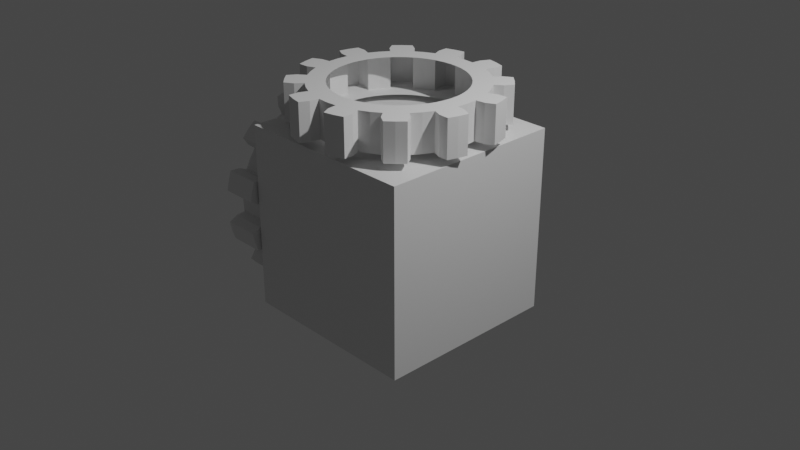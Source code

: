 # Source: Spinel.blend  (saved by Blender 2.80.75; exported with 4.5.12 LTS)
import bpy
from mathutils import Matrix  # noqa: F401  (used for matrix-valued properties, if any)

bpy.ops.wm.read_factory_settings(use_empty=True)
scene = bpy.context.scene
scene.name = 'Scene'

# ---- collections
col_collection = bpy.data.collections.new('Collection'); scene.collection.children.link(col_collection)

# ---- materials (node trees are filled in below, after node groups)
mat_material = bpy.data.materials.new('Material')
mat_material.alpha_threshold = 0.0
mat_material.use_transparent_shadow = False
mat_material.line_color = (0.0, 0.0, 0.0, 1.0)

# ---- material node trees
mat_material.use_nodes = True; mat_material.node_tree.nodes.clear()
_N = mat_material.node_tree.nodes; _L = mat_material.node_tree.links
n0 = _N.new('ShaderNodeOutputMaterial'); n0.name = 'Material Output'; n0.location = (300, 300)
n1 = _N.new('ShaderNodeBsdfPrincipled'); n1.name = 'Principled BSDF'; n1.location = (10, 300)
n1.distribution = 'GGX'
n1.subsurface_method = 'BURLEY'
n1.inputs[2].default_value = 0.4
n1.inputs[3].default_value = 1.45
n1.inputs[27].default_value = (0.0, 0.0, 0.0, 1.0)
n1.inputs[28].default_value = 1.0
_L.new(n1.outputs[0], n0.inputs[0])
n0.is_active_output = True

# ---- world
world_world = bpy.data.worlds.new('World'); scene.world = world_world
world_world.use_nodes = True; world_world.node_tree.nodes.clear()
_N = world_world.node_tree.nodes; _L = world_world.node_tree.links
n0 = _N.new('ShaderNodeOutputWorld'); n0.name = 'World Output'; n0.location = (300, 300)
n1 = _N.new('ShaderNodeBackground'); n1.name = 'Background'; n1.location = (10, 300)
n1.inputs[0].default_value = (0.05088, 0.05088, 0.05088, 1.0)
_L.new(n1.outputs[0], n0.inputs[0])
n0.is_active_output = True
world_world.color = (0.05088, 0.05088, 0.05088)
world_world.use_sun_shadow = False
world_world.sun_shadow_jitter_overblur = 0.0

# ---- cameras
cam_camera = bpy.data.cameras.new('Camera')
cam_camera.clip_end = 100.0
cam_camera.ortho_scale = 7.314

# ---- lights
light_light = bpy.data.lights.new('Light', 'POINT')
light_light.transmission_factor = 0.0
light_light.energy = 1000.0
light_light.shadow_soft_size = 0.1
light_light.shadow_maximum_resolution = 0.006
light_light.use_absolute_resolution = True

# ---- meshes
me_cube = bpy.data.meshes.new('Cube')
me_cube.from_pydata([(1.0, 1.0, 1.0), (1.0, 1.0, -1.0), (1.0, -1.0, 1.0), (1.0, -1.0, -1.0), (-1.0, 1.0, 1.0), (-1.0, 1.0, -1.0), (-1.0, -1.0, 1.0), (-1.0, -1.0, -1.0)], [], [(0, 4, 6, 2), (3, 2, 6, 7), (7, 6, 4, 5), (5, 1, 3, 7), (1, 0, 2, 3), (5, 4, 0, 1)])
_uv = me_cube.uv_layers.new(name='UVMap')
_uv.uv.foreach_set('vector', [0.375, 0.0, 0.625, 0.0, 0.625, 0.25, 0.375, 0.25, 0.375, 0.25, 0.625, 0.25, 0.625, 0.5, 0.375, 0.5, 0.375, 0.5, 0.625, 0.5, 0.625, 0.75, 0.375, 0.75, 0.375, 0.75, 0.625, 0.75, 0.625, 1.0, 0.375, 1.0, 0.125, 0.5, 0.375, 0.5, 0.375, 0.75, 0.125, 0.75, 0.625, 0.5, 0.875, 0.5, 0.875, 0.75, 0.625, 0.75])
me_cube.materials.append(mat_material)
me_cube.use_remesh_preserve_volume = False
me_cube.use_remesh_preserve_attributes = False
me_cube.use_mirror_vertex_groups = False
me_cube.update()
me_gear = bpy.data.meshes.new('Gear')
me_gear.from_pydata([(0.7, 0.0, -0.2), (0.694, 0.09137, -0.2), (0.6761, 0.1812, -0.2), (0.6467, 0.2679, -0.2), (0.9, 0.0, -0.2), (0.8923, 0.1175, -0.2), (0.8693, 0.2329, -0.2), (0.8315, 0.3444, -0.2), (0.9914, 0.1305, -0.2), (0.9659, 0.2588, -0.2), (0.9239, 0.3827, -0.2), (1.085, 0.1796, -0.2), (1.063, 0.2847, -0.2), (1.03, 0.3871, -0.2), (0.7, 0.0, 0.2), (0.694, 0.09137, 0.2), (0.6761, 0.1812, 0.2), (0.6467, 0.2679, 0.2), (0.9, 0.0, 0.2), (0.8923, 0.1175, 0.2), (0.8693, 0.2329, 0.2), (0.8315, 0.3444, 0.2), (0.9914, 0.1305, 0.2), (0.9659, 0.2588, 0.2), (0.9239, 0.3827, 0.2), (1.085, 0.1796, 0.2), (1.063, 0.2847, 0.2), (1.03, 0.3871, 0.2), (0.6062, 0.35, -0.2), (0.5553, 0.4261, -0.2), (0.495, 0.495, -0.2), (0.4261, 0.5553, -0.2), (0.7794, 0.45, -0.2), (0.714, 0.5479, -0.2), (0.6364, 0.6364, -0.2), (0.5479, 0.714, -0.2), (0.7934, 0.6088, -0.2), (0.7071, 0.7071, -0.2), (0.6088, 0.7934, -0.2), (0.8501, 0.6981, -0.2), (0.7778, 0.7778, -0.2), (0.6981, 0.8501, -0.2), (0.6062, 0.35, 0.2), (0.5553, 0.4261, 0.2), (0.495, 0.495, 0.2), (0.4261, 0.5553, 0.2), (0.7794, 0.45, 0.2), (0.714, 0.5479, 0.2), (0.6364, 0.6364, 0.2), (0.5479, 0.714, 0.2), (0.7934, 0.6088, 0.2), (0.7071, 0.7071, 0.2), (0.6088, 0.7934, 0.2), (0.8501, 0.6981, 0.2), (0.7778, 0.7778, 0.2), (0.6981, 0.8501, 0.2), (0.35, 0.6062, -0.2), (0.2679, 0.6467, -0.2), (0.1812, 0.6761, -0.2), (0.09137, 0.694, -0.2), (0.45, 0.7794, -0.2), (0.3444, 0.8315, -0.2), (0.2329, 0.8693, -0.2), (0.1175, 0.8923, -0.2), (0.3827, 0.9239, -0.2), (0.2588, 0.9659, -0.2), (0.1305, 0.9914, -0.2), (0.3871, 1.03, -0.2), (0.2847, 1.063, -0.2), (0.1796, 1.085, -0.2), (0.35, 0.6062, 0.2), (0.2679, 0.6467, 0.2), (0.1812, 0.6761, 0.2), (0.09137, 0.694, 0.2), (0.45, 0.7794, 0.2), (0.3444, 0.8315, 0.2), (0.2329, 0.8693, 0.2), (0.1175, 0.8923, 0.2), (0.3827, 0.9239, 0.2), (0.2588, 0.9659, 0.2), (0.1305, 0.9914, 0.2), (0.3871, 1.03, 0.2), (0.2847, 1.063, 0.2), (0.1796, 1.085, 0.2), (4.286e-17, 0.7, -0.2), (-0.09137, 0.694, -0.2), (-0.1812, 0.6761, -0.2), (-0.2679, 0.6467, -0.2), (5.511e-17, 0.9, -0.2), (-0.1175, 0.8923, -0.2), (-0.2329, 0.8693, -0.2), (-0.3444, 0.8315, -0.2), (-0.1305, 0.9914, -0.2), (-0.2588, 0.9659, -0.2), (-0.3827, 0.9239, -0.2), (-0.1796, 1.085, -0.2), (-0.2847, 1.063, -0.2), (-0.3871, 1.03, -0.2), (4.286e-17, 0.7, 0.2), (-0.09137, 0.694, 0.2), (-0.1812, 0.6761, 0.2), (-0.2679, 0.6467, 0.2), (5.511e-17, 0.9, 0.2), (-0.1175, 0.8923, 0.2), (-0.2329, 0.8693, 0.2), (-0.3444, 0.8315, 0.2), (-0.1305, 0.9914, 0.2), (-0.2588, 0.9659, 0.2), (-0.3827, 0.9239, 0.2), (-0.1796, 1.085, 0.2), (-0.2847, 1.063, 0.2), (-0.3871, 1.03, 0.2), (-0.35, 0.6062, -0.2), (-0.4261, 0.5553, -0.2), (-0.495, 0.495, -0.2), (-0.5553, 0.4261, -0.2), (-0.45, 0.7794, -0.2), (-0.5479, 0.714, -0.2), (-0.6364, 0.6364, -0.2), (-0.714, 0.5479, -0.2), (-0.6088, 0.7934, -0.2), (-0.7071, 0.7071, -0.2), (-0.7934, 0.6088, -0.2), (-0.6981, 0.8501, -0.2), (-0.7778, 0.7778, -0.2), (-0.8501, 0.6981, -0.2), (-0.35, 0.6062, 0.2), (-0.4261, 0.5553, 0.2), (-0.495, 0.495, 0.2), (-0.5553, 0.4261, 0.2), (-0.45, 0.7794, 0.2), (-0.5479, 0.714, 0.2), (-0.6364, 0.6364, 0.2), (-0.714, 0.5479, 0.2), (-0.6088, 0.7934, 0.2), (-0.7071, 0.7071, 0.2), (-0.7934, 0.6088, 0.2), (-0.6981, 0.8501, 0.2), (-0.7778, 0.7778, 0.2), (-0.8501, 0.6981, 0.2), (-0.6062, 0.35, -0.2), (-0.6467, 0.2679, -0.2), (-0.6761, 0.1812, -0.2), (-0.694, 0.09137, -0.2), (-0.7794, 0.45, -0.2), (-0.8315, 0.3444, -0.2), (-0.8693, 0.2329, -0.2), (-0.8923, 0.1175, -0.2), (-0.9239, 0.3827, -0.2), (-0.9659, 0.2588, -0.2), (-0.9914, 0.1305, -0.2), (-1.03, 0.3871, -0.2), (-1.063, 0.2847, -0.2), (-1.085, 0.1796, -0.2), (-0.6062, 0.35, 0.2), (-0.6467, 0.2679, 0.2), (-0.6761, 0.1812, 0.2), (-0.694, 0.09137, 0.2), (-0.7794, 0.45, 0.2), (-0.8315, 0.3444, 0.2), (-0.8693, 0.2329, 0.2), (-0.8923, 0.1175, 0.2), (-0.9239, 0.3827, 0.2), (-0.9659, 0.2588, 0.2), (-0.9914, 0.1305, 0.2), (-1.03, 0.3871, 0.2), (-1.063, 0.2847, 0.2), (-1.085, 0.1796, 0.2), (-0.7, 8.573e-17, -0.2), (-0.694, -0.09137, -0.2), (-0.6761, -0.1812, -0.2), (-0.6467, -0.2679, -0.2), (-0.9, 1.102e-16, -0.2), (-0.8923, -0.1175, -0.2), (-0.8693, -0.2329, -0.2), (-0.8315, -0.3444, -0.2), (-0.9914, -0.1305, -0.2), (-0.9659, -0.2588, -0.2), (-0.9239, -0.3827, -0.2), (-1.085, -0.1796, -0.2), (-1.063, -0.2847, -0.2), (-1.03, -0.3871, -0.2), (-0.7, 8.573e-17, 0.2), (-0.694, -0.09137, 0.2), (-0.6761, -0.1812, 0.2), (-0.6467, -0.2679, 0.2), (-0.9, 1.102e-16, 0.2), (-0.8923, -0.1175, 0.2), (-0.8693, -0.2329, 0.2), (-0.8315, -0.3444, 0.2), (-0.9914, -0.1305, 0.2), (-0.9659, -0.2588, 0.2), (-0.9239, -0.3827, 0.2), (-1.085, -0.1796, 0.2), (-1.063, -0.2847, 0.2), (-1.03, -0.3871, 0.2), (-0.6062, -0.35, -0.2), (-0.5553, -0.4261, -0.2), (-0.495, -0.495, -0.2), (-0.4261, -0.5553, -0.2), (-0.7794, -0.45, -0.2), (-0.714, -0.5479, -0.2), (-0.6364, -0.6364, -0.2), (-0.5479, -0.714, -0.2), (-0.7934, -0.6088, -0.2), (-0.7071, -0.7071, -0.2), (-0.6088, -0.7934, -0.2), (-0.8501, -0.6981, -0.2), (-0.7778, -0.7778, -0.2), (-0.6981, -0.8501, -0.2), (-0.6062, -0.35, 0.2), (-0.5553, -0.4261, 0.2), (-0.495, -0.495, 0.2), (-0.4261, -0.5553, 0.2), (-0.7794, -0.45, 0.2), (-0.714, -0.5479, 0.2), (-0.6364, -0.6364, 0.2), (-0.5479, -0.714, 0.2), (-0.7934, -0.6088, 0.2), (-0.7071, -0.7071, 0.2), (-0.6088, -0.7934, 0.2), (-0.8501, -0.6981, 0.2), (-0.7778, -0.7778, 0.2), (-0.6981, -0.8501, 0.2), (-0.35, -0.6062, -0.2), (-0.2679, -0.6467, -0.2), (-0.1812, -0.6761, -0.2), (-0.09137, -0.694, -0.2), (-0.45, -0.7794, -0.2), (-0.3444, -0.8315, -0.2), (-0.2329, -0.8693, -0.2), (-0.1175, -0.8923, -0.2), (-0.3827, -0.9239, -0.2), (-0.2588, -0.9659, -0.2), (-0.1305, -0.9914, -0.2), (-0.3871, -1.03, -0.2), (-0.2847, -1.063, -0.2), (-0.1796, -1.085, -0.2), (-0.35, -0.6062, 0.2), (-0.2679, -0.6467, 0.2), (-0.1812, -0.6761, 0.2), (-0.09137, -0.694, 0.2), (-0.45, -0.7794, 0.2), (-0.3444, -0.8315, 0.2), (-0.2329, -0.8693, 0.2), (-0.1175, -0.8923, 0.2), (-0.3827, -0.9239, 0.2), (-0.2588, -0.9659, 0.2), (-0.1305, -0.9914, 0.2), (-0.3871, -1.03, 0.2), (-0.2847, -1.063, 0.2), (-0.1796, -1.085, 0.2), (-1.286e-16, -0.7, -0.2), (0.09137, -0.694, -0.2), (0.1812, -0.6761, -0.2), (0.2679, -0.6467, -0.2), (-1.653e-16, -0.9, -0.2), (0.1175, -0.8923, -0.2), (0.2329, -0.8693, -0.2), (0.3444, -0.8315, -0.2), (0.1305, -0.9914, -0.2), (0.2588, -0.9659, -0.2), (0.3827, -0.9239, -0.2), (0.1796, -1.085, -0.2), (0.2847, -1.063, -0.2), (0.3871, -1.03, -0.2), (-1.286e-16, -0.7, 0.2), (0.09137, -0.694, 0.2), (0.1812, -0.6761, 0.2), (0.2679, -0.6467, 0.2), (-1.653e-16, -0.9, 0.2), (0.1175, -0.8923, 0.2), (0.2329, -0.8693, 0.2), (0.3444, -0.8315, 0.2), (0.1305, -0.9914, 0.2), (0.2588, -0.9659, 0.2), (0.3827, -0.9239, 0.2), (0.1796, -1.085, 0.2), (0.2847, -1.063, 0.2), (0.3871, -1.03, 0.2), (0.35, -0.6062, -0.2), (0.4261, -0.5553, -0.2), (0.495, -0.495, -0.2), (0.5553, -0.4261, -0.2), (0.45, -0.7794, -0.2), (0.5479, -0.714, -0.2), (0.6364, -0.6364, -0.2), (0.714, -0.5479, -0.2), (0.6088, -0.7934, -0.2), (0.7071, -0.7071, -0.2), (0.7934, -0.6088, -0.2), (0.6981, -0.8501, -0.2), (0.7778, -0.7778, -0.2), (0.8501, -0.6981, -0.2), (0.35, -0.6062, 0.2), (0.4261, -0.5553, 0.2), (0.495, -0.495, 0.2), (0.5553, -0.4261, 0.2), (0.45, -0.7794, 0.2), (0.5479, -0.714, 0.2), (0.6364, -0.6364, 0.2), (0.714, -0.5479, 0.2), (0.6088, -0.7934, 0.2), (0.7071, -0.7071, 0.2), (0.7934, -0.6088, 0.2), (0.6981, -0.8501, 0.2), (0.7778, -0.7778, 0.2), (0.8501, -0.6981, 0.2), (0.6062, -0.35, -0.2), (0.6467, -0.2679, -0.2), (0.6761, -0.1812, -0.2), (0.694, -0.09137, -0.2), (0.7794, -0.45, -0.2), (0.8315, -0.3444, -0.2), (0.8693, -0.2329, -0.2), (0.8923, -0.1175, -0.2), (0.9239, -0.3827, -0.2), (0.9659, -0.2588, -0.2), (0.9914, -0.1305, -0.2), (1.03, -0.3871, -0.2), (1.063, -0.2847, -0.2), (1.085, -0.1796, -0.2), (0.6062, -0.35, 0.2), (0.6467, -0.2679, 0.2), (0.6761, -0.1812, 0.2), (0.694, -0.09137, 0.2), (0.7794, -0.45, 0.2), (0.8315, -0.3444, 0.2), (0.8693, -0.2329, 0.2), (0.8923, -0.1175, 0.2), (0.9239, -0.3827, 0.2), (0.9659, -0.2588, 0.2), (0.9914, -0.1305, 0.2), (1.03, -0.3871, 0.2), (1.063, -0.2847, 0.2), (1.085, -0.1796, 0.2)], [], [(4, 0, 1, 5), (5, 1, 2, 6), (6, 2, 3, 7), (8, 5, 6, 9), (9, 6, 7, 10), (11, 8, 9, 12), (12, 9, 10, 13), (14, 18, 19, 15), (15, 19, 20, 16), (16, 20, 21, 17), (19, 22, 23, 20), (20, 23, 24, 21), (22, 25, 26, 23), (23, 26, 27, 24), (18, 4, 5, 19), (19, 5, 8, 22), (22, 8, 11, 25), (25, 11, 12, 26), (26, 12, 13, 27), (27, 13, 10, 24), (24, 10, 7, 21), (32, 28, 29, 33), (33, 29, 30, 34), (34, 30, 31, 35), (36, 33, 34, 37), (37, 34, 35, 38), (39, 36, 37, 40), (40, 37, 38, 41), (42, 46, 47, 43), (43, 47, 48, 44), (44, 48, 49, 45), (47, 50, 51, 48), (48, 51, 52, 49), (50, 53, 54, 51), (51, 54, 55, 52), (46, 32, 33, 47), (47, 33, 36, 50), (50, 36, 39, 53), (53, 39, 40, 54), (54, 40, 41, 55), (55, 41, 38, 52), (52, 38, 35, 49), (3, 28, 32, 7), (7, 32, 46, 21), (21, 46, 42, 17), (60, 56, 57, 61), (61, 57, 58, 62), (62, 58, 59, 63), (64, 61, 62, 65), (65, 62, 63, 66), (67, 64, 65, 68), (68, 65, 66, 69), (70, 74, 75, 71), (71, 75, 76, 72), (72, 76, 77, 73), (75, 78, 79, 76), (76, 79, 80, 77), (78, 81, 82, 79), (79, 82, 83, 80), (74, 60, 61, 75), (75, 61, 64, 78), (78, 64, 67, 81), (81, 67, 68, 82), (82, 68, 69, 83), (83, 69, 66, 80), (80, 66, 63, 77), (31, 56, 60, 35), (35, 60, 74, 49), (49, 74, 70, 45), (88, 84, 85, 89), (89, 85, 86, 90), (90, 86, 87, 91), (92, 89, 90, 93), (93, 90, 91, 94), (95, 92, 93, 96), (96, 93, 94, 97), (98, 102, 103, 99), (99, 103, 104, 100), (100, 104, 105, 101), (103, 106, 107, 104), (104, 107, 108, 105), (106, 109, 110, 107), (107, 110, 111, 108), (102, 88, 89, 103), (103, 89, 92, 106), (106, 92, 95, 109), (109, 95, 96, 110), (110, 96, 97, 111), (111, 97, 94, 108), (108, 94, 91, 105), (59, 84, 88, 63), (63, 88, 102, 77), (77, 102, 98, 73), (116, 112, 113, 117), (117, 113, 114, 118), (118, 114, 115, 119), (120, 117, 118, 121), (121, 118, 119, 122), (123, 120, 121, 124), (124, 121, 122, 125), (126, 130, 131, 127), (127, 131, 132, 128), (128, 132, 133, 129), (131, 134, 135, 132), (132, 135, 136, 133), (134, 137, 138, 135), (135, 138, 139, 136), (130, 116, 117, 131), (131, 117, 120, 134), (134, 120, 123, 137), (137, 123, 124, 138), (138, 124, 125, 139), (139, 125, 122, 136), (136, 122, 119, 133), (87, 112, 116, 91), (91, 116, 130, 105), (105, 130, 126, 101), (144, 140, 141, 145), (145, 141, 142, 146), (146, 142, 143, 147), (148, 145, 146, 149), (149, 146, 147, 150), (151, 148, 149, 152), (152, 149, 150, 153), (154, 158, 159, 155), (155, 159, 160, 156), (156, 160, 161, 157), (159, 162, 163, 160), (160, 163, 164, 161), (162, 165, 166, 163), (163, 166, 167, 164), (158, 144, 145, 159), (159, 145, 148, 162), (162, 148, 151, 165), (165, 151, 152, 166), (166, 152, 153, 167), (167, 153, 150, 164), (164, 150, 147, 161), (115, 140, 144, 119), (119, 144, 158, 133), (133, 158, 154, 129), (172, 168, 169, 173), (173, 169, 170, 174), (174, 170, 171, 175), (176, 173, 174, 177), (177, 174, 175, 178), (179, 176, 177, 180), (180, 177, 178, 181), (182, 186, 187, 183), (183, 187, 188, 184), (184, 188, 189, 185), (187, 190, 191, 188), (188, 191, 192, 189), (190, 193, 194, 191), (191, 194, 195, 192), (186, 172, 173, 187), (187, 173, 176, 190), (190, 176, 179, 193), (193, 179, 180, 194), (194, 180, 181, 195), (195, 181, 178, 192), (192, 178, 175, 189), (143, 168, 172, 147), (147, 172, 186, 161), (161, 186, 182, 157), (200, 196, 197, 201), (201, 197, 198, 202), (202, 198, 199, 203), (204, 201, 202, 205), (205, 202, 203, 206), (207, 204, 205, 208), (208, 205, 206, 209), (210, 214, 215, 211), (211, 215, 216, 212), (212, 216, 217, 213), (215, 218, 219, 216), (216, 219, 220, 217), (218, 221, 222, 219), (219, 222, 223, 220), (214, 200, 201, 215), (215, 201, 204, 218), (218, 204, 207, 221), (221, 207, 208, 222), (222, 208, 209, 223), (223, 209, 206, 220), (220, 206, 203, 217), (171, 196, 200, 175), (175, 200, 214, 189), (189, 214, 210, 185), (228, 224, 225, 229), (229, 225, 226, 230), (230, 226, 227, 231), (232, 229, 230, 233), (233, 230, 231, 234), (235, 232, 233, 236), (236, 233, 234, 237), (238, 242, 243, 239), (239, 243, 244, 240), (240, 244, 245, 241), (243, 246, 247, 244), (244, 247, 248, 245), (246, 249, 250, 247), (247, 250, 251, 248), (242, 228, 229, 243), (243, 229, 232, 246), (246, 232, 235, 249), (249, 235, 236, 250), (250, 236, 237, 251), (251, 237, 234, 248), (248, 234, 231, 245), (199, 224, 228, 203), (203, 228, 242, 217), (217, 242, 238, 213), (256, 252, 253, 257), (257, 253, 254, 258), (258, 254, 255, 259), (260, 257, 258, 261), (261, 258, 259, 262), (263, 260, 261, 264), (264, 261, 262, 265), (266, 270, 271, 267), (267, 271, 272, 268), (268, 272, 273, 269), (271, 274, 275, 272), (272, 275, 276, 273), (274, 277, 278, 275), (275, 278, 279, 276), (270, 256, 257, 271), (271, 257, 260, 274), (274, 260, 263, 277), (277, 263, 264, 278), (278, 264, 265, 279), (279, 265, 262, 276), (276, 262, 259, 273), (227, 252, 256, 231), (231, 256, 270, 245), (245, 270, 266, 241), (284, 280, 281, 285), (285, 281, 282, 286), (286, 282, 283, 287), (288, 285, 286, 289), (289, 286, 287, 290), (291, 288, 289, 292), (292, 289, 290, 293), (294, 298, 299, 295), (295, 299, 300, 296), (296, 300, 301, 297), (299, 302, 303, 300), (300, 303, 304, 301), (302, 305, 306, 303), (303, 306, 307, 304), (298, 284, 285, 299), (299, 285, 288, 302), (302, 288, 291, 305), (305, 291, 292, 306), (306, 292, 293, 307), (307, 293, 290, 304), (304, 290, 287, 301), (255, 280, 284, 259), (259, 284, 298, 273), (273, 298, 294, 269), (312, 308, 309, 313), (313, 309, 310, 314), (314, 310, 311, 315), (316, 313, 314, 317), (317, 314, 315, 318), (319, 316, 317, 320), (320, 317, 318, 321), (322, 326, 327, 323), (323, 327, 328, 324), (324, 328, 329, 325), (327, 330, 331, 328), (328, 331, 332, 329), (330, 333, 334, 331), (331, 334, 335, 332), (326, 312, 313, 327), (327, 313, 316, 330), (330, 316, 319, 333), (333, 319, 320, 334), (334, 320, 321, 335), (335, 321, 318, 332), (332, 318, 315, 329), (283, 308, 312, 287), (287, 312, 326, 301), (301, 326, 322, 297), (311, 0, 4, 315), (315, 4, 18, 329), (329, 18, 14, 325)])
me_gear.use_remesh_preserve_volume = False
me_gear.use_remesh_preserve_attributes = False
me_gear.use_mirror_vertex_groups = False
me_gear.update()
me_gear_001 = bpy.data.meshes.new('Gear.001')
me_gear_001.from_pydata([(0.2, 0.0, 0.7), (0.2, 0.09137, 0.694), (0.2, 0.1812, 0.6761), (0.2, 0.2679, 0.6467), (0.2, 0.0, 0.9), (0.2, 0.1175, 0.8923), (0.2, 0.2329, 0.8693), (0.2, 0.3444, 0.8315), (0.2, 0.1305, 0.9914), (0.2, 0.2588, 0.9659), (0.2, 0.3827, 0.9239), (0.2, 0.1796, 1.085), (0.2, 0.2847, 1.063), (0.2, 0.3871, 1.03), (-0.2, 0.0, 0.7), (-0.2, 0.09137, 0.694), (-0.2, 0.1812, 0.6761), (-0.2, 0.2679, 0.6467), (-0.2, 0.0, 0.9), (-0.2, 0.1175, 0.8923), (-0.2, 0.2329, 0.8693), (-0.2, 0.3444, 0.8315), (-0.2, 0.1305, 0.9914), (-0.2, 0.2588, 0.9659), (-0.2, 0.3827, 0.9239), (-0.2, 0.1796, 1.085), (-0.2, 0.2847, 1.063), (-0.2, 0.3871, 1.03), (0.2, 0.35, 0.6062), (0.2, 0.4261, 0.5553), (0.2, 0.495, 0.495), (0.2, 0.5553, 0.4261), (0.2, 0.45, 0.7794), (0.2, 0.5479, 0.714), (0.2, 0.6364, 0.6364), (0.2, 0.714, 0.5479), (0.2, 0.6088, 0.7934), (0.2, 0.7071, 0.7071), (0.2, 0.7934, 0.6088), (0.2, 0.6981, 0.8501), (0.2, 0.7778, 0.7778), (0.2, 0.8501, 0.6981), (-0.2, 0.35, 0.6062), (-0.2, 0.4261, 0.5553), (-0.2, 0.495, 0.495), (-0.2, 0.5553, 0.4261), (-0.2, 0.45, 0.7794), (-0.2, 0.5479, 0.714), (-0.2, 0.6364, 0.6364), (-0.2, 0.714, 0.5479), (-0.2, 0.6088, 0.7934), (-0.2, 0.7071, 0.7071), (-0.2, 0.7934, 0.6088), (-0.2, 0.6981, 0.8501), (-0.2, 0.7778, 0.7778), (-0.2, 0.8501, 0.6981), (0.2, 0.6062, 0.35), (0.2, 0.6467, 0.2679), (0.2, 0.6761, 0.1812), (0.2, 0.694, 0.09137), (0.2, 0.7794, 0.45), (0.2, 0.8315, 0.3444), (0.2, 0.8693, 0.2329), (0.2, 0.8923, 0.1175), (0.2, 0.9239, 0.3827), (0.2, 0.9659, 0.2588), (0.2, 0.9914, 0.1305), (0.2, 1.03, 0.3871), (0.2, 1.063, 0.2847), (0.2, 1.085, 0.1796), (-0.2, 0.6062, 0.35), (-0.2, 0.6467, 0.2679), (-0.2, 0.6761, 0.1812), (-0.2, 0.694, 0.09137), (-0.2, 0.7794, 0.45), (-0.2, 0.8315, 0.3444), (-0.2, 0.8693, 0.2329), (-0.2, 0.8923, 0.1175), (-0.2, 0.9239, 0.3827), (-0.2, 0.9659, 0.2588), (-0.2, 0.9914, 0.1305), (-0.2, 1.03, 0.3871), (-0.2, 1.063, 0.2847), (-0.2, 1.085, 0.1796), (0.2, 0.7, -1.51e-08), (0.2, 0.694, -0.09137), (0.2, 0.6761, -0.1812), (0.2, 0.6467, -0.2679), (0.2, 0.9, -1.51e-08), (0.2, 0.8923, -0.1175), (0.2, 0.8693, -0.2329), (0.2, 0.8315, -0.3444), (0.2, 0.9914, -0.1305), (0.2, 0.9659, -0.2588), (0.2, 0.9239, -0.3827), (0.2, 1.085, -0.1796), (0.2, 1.063, -0.2847), (0.2, 1.03, -0.3871), (-0.2, 0.7, 1.51e-08), (-0.2, 0.694, -0.09137), (-0.2, 0.6761, -0.1812), (-0.2, 0.6467, -0.2679), (-0.2, 0.9, 1.51e-08), (-0.2, 0.8923, -0.1175), (-0.2, 0.8693, -0.2329), (-0.2, 0.8315, -0.3444), (-0.2, 0.9914, -0.1305), (-0.2, 0.9659, -0.2588), (-0.2, 0.9239, -0.3827), (-0.2, 1.085, -0.1796), (-0.2, 1.063, -0.2847), (-0.2, 1.03, -0.3871), (0.2, 0.6062, -0.35), (0.2, 0.5553, -0.4261), (0.2, 0.495, -0.495), (0.2, 0.4261, -0.5553), (0.2, 0.7794, -0.45), (0.2, 0.714, -0.5479), (0.2, 0.6364, -0.6364), (0.2, 0.5479, -0.714), (0.2, 0.7934, -0.6088), (0.2, 0.7071, -0.7071), (0.2, 0.6088, -0.7934), (0.2, 0.8501, -0.6981), (0.2, 0.7778, -0.7778), (0.2, 0.6981, -0.8501), (-0.2, 0.6062, -0.35), (-0.2, 0.5553, -0.4261), (-0.2, 0.495, -0.495), (-0.2, 0.4261, -0.5553), (-0.2, 0.7794, -0.45), (-0.2, 0.714, -0.5479), (-0.2, 0.6364, -0.6364), (-0.2, 0.5479, -0.714), (-0.2, 0.7934, -0.6088), (-0.2, 0.7071, -0.7071), (-0.2, 0.6088, -0.7934), (-0.2, 0.8501, -0.6981), (-0.2, 0.7778, -0.7778), (-0.2, 0.6981, -0.8501), (0.2, 0.35, -0.6062), (0.2, 0.2679, -0.6467), (0.2, 0.1812, -0.6761), (0.2, 0.09137, -0.694), (0.2, 0.45, -0.7794), (0.2, 0.3444, -0.8315), (0.2, 0.2329, -0.8693), (0.2, 0.1175, -0.8923), (0.2, 0.3827, -0.9239), (0.2, 0.2588, -0.9659), (0.2, 0.1305, -0.9914), (0.2, 0.3871, -1.03), (0.2, 0.2847, -1.063), (0.2, 0.1796, -1.085), (-0.2, 0.35, -0.6062), (-0.2, 0.2679, -0.6467), (-0.2, 0.1812, -0.6761), (-0.2, 0.09137, -0.694), (-0.2, 0.45, -0.7794), (-0.2, 0.3444, -0.8315), (-0.2, 0.2329, -0.8693), (-0.2, 0.1175, -0.8923), (-0.2, 0.3827, -0.9239), (-0.2, 0.2588, -0.9659), (-0.2, 0.1305, -0.9914), (-0.2, 0.3871, -1.03), (-0.2, 0.2847, -1.063), (-0.2, 0.1796, -1.085), (0.2, 8.573e-17, -0.7), (0.2, -0.09137, -0.694), (0.2, -0.1812, -0.6761), (0.2, -0.2679, -0.6467), (0.2, 1.102e-16, -0.9), (0.2, -0.1175, -0.8923), (0.2, -0.2329, -0.8693), (0.2, -0.3444, -0.8315), (0.2, -0.1305, -0.9914), (0.2, -0.2588, -0.9659), (0.2, -0.3827, -0.9239), (0.2, -0.1796, -1.085), (0.2, -0.2847, -1.063), (0.2, -0.3871, -1.03), (-0.2, 8.573e-17, -0.7), (-0.2, -0.09137, -0.694), (-0.2, -0.1812, -0.6761), (-0.2, -0.2679, -0.6467), (-0.2, 1.102e-16, -0.9), (-0.2, -0.1175, -0.8923), (-0.2, -0.2329, -0.8693), (-0.2, -0.3444, -0.8315), (-0.2, -0.1305, -0.9914), (-0.2, -0.2588, -0.9659), (-0.2, -0.3827, -0.9239), (-0.2, -0.1796, -1.085), (-0.2, -0.2847, -1.063), (-0.2, -0.3871, -1.03), (0.2, -0.35, -0.6062), (0.2, -0.4261, -0.5553), (0.2, -0.495, -0.495), (0.2, -0.5553, -0.4261), (0.2, -0.45, -0.7794), (0.2, -0.5479, -0.714), (0.2, -0.6364, -0.6364), (0.2, -0.714, -0.5479), (0.2, -0.6088, -0.7934), (0.2, -0.7071, -0.7071), (0.2, -0.7934, -0.6088), (0.2, -0.6981, -0.8501), (0.2, -0.7778, -0.7778), (0.2, -0.8501, -0.6981), (-0.2, -0.35, -0.6062), (-0.2, -0.4261, -0.5553), (-0.2, -0.495, -0.495), (-0.2, -0.5553, -0.4261), (-0.2, -0.45, -0.7794), (-0.2, -0.5479, -0.714), (-0.2, -0.6364, -0.6364), (-0.2, -0.714, -0.5479), (-0.2, -0.6088, -0.7934), (-0.2, -0.7071, -0.7071), (-0.2, -0.7934, -0.6088), (-0.2, -0.6981, -0.8501), (-0.2, -0.7778, -0.7778), (-0.2, -0.8501, -0.6981), (0.2, -0.6062, -0.35), (0.2, -0.6467, -0.2679), (0.2, -0.6761, -0.1812), (0.2, -0.694, -0.09137), (0.2, -0.7794, -0.45), (0.2, -0.8315, -0.3444), (0.2, -0.8693, -0.2329), (0.2, -0.8923, -0.1175), (0.2, -0.9239, -0.3827), (0.2, -0.9659, -0.2588), (0.2, -0.9914, -0.1305), (0.2, -1.03, -0.3871), (0.2, -1.063, -0.2847), (0.2, -1.085, -0.1796), (-0.2, -0.6062, -0.35), (-0.2, -0.6467, -0.2679), (-0.2, -0.6761, -0.1812), (-0.2, -0.694, -0.09137), (-0.2, -0.7794, -0.45), (-0.2, -0.8315, -0.3444), (-0.2, -0.8693, -0.2329), (-0.2, -0.8923, -0.1175), (-0.2, -0.9239, -0.3827), (-0.2, -0.9659, -0.2588), (-0.2, -0.9914, -0.1305), (-0.2, -1.03, -0.3871), (-0.2, -1.063, -0.2847), (-0.2, -1.085, -0.1796), (0.2, -0.7, -1.51e-08), (0.2, -0.694, 0.09137), (0.2, -0.6761, 0.1812), (0.2, -0.6467, 0.2679), (0.2, -0.9, -1.51e-08), (0.2, -0.8923, 0.1175), (0.2, -0.8693, 0.2329), (0.2, -0.8315, 0.3444), (0.2, -0.9914, 0.1305), (0.2, -0.9659, 0.2588), (0.2, -0.9239, 0.3827), (0.2, -1.085, 0.1796), (0.2, -1.063, 0.2847), (0.2, -1.03, 0.3871), (-0.2, -0.7, 1.51e-08), (-0.2, -0.694, 0.09137), (-0.2, -0.6761, 0.1812), (-0.2, -0.6467, 0.2679), (-0.2, -0.9, 1.51e-08), (-0.2, -0.8923, 0.1175), (-0.2, -0.8693, 0.2329), (-0.2, -0.8315, 0.3444), (-0.2, -0.9914, 0.1305), (-0.2, -0.9659, 0.2588), (-0.2, -0.9239, 0.3827), (-0.2, -1.085, 0.1796), (-0.2, -1.063, 0.2847), (-0.2, -1.03, 0.3871), (0.2, -0.6062, 0.35), (0.2, -0.5553, 0.4261), (0.2, -0.495, 0.495), (0.2, -0.4261, 0.5553), (0.2, -0.7794, 0.45), (0.2, -0.714, 0.5479), (0.2, -0.6364, 0.6364), (0.2, -0.5479, 0.714), (0.2, -0.7934, 0.6088), (0.2, -0.7071, 0.7071), (0.2, -0.6088, 0.7934), (0.2, -0.8501, 0.6981), (0.2, -0.7778, 0.7778), (0.2, -0.6981, 0.8501), (-0.2, -0.6062, 0.35), (-0.2, -0.5553, 0.4261), (-0.2, -0.495, 0.495), (-0.2, -0.4261, 0.5553), (-0.2, -0.7794, 0.45), (-0.2, -0.714, 0.5479), (-0.2, -0.6364, 0.6364), (-0.2, -0.5479, 0.714), (-0.2, -0.7934, 0.6088), (-0.2, -0.7071, 0.7071), (-0.2, -0.6088, 0.7934), (-0.2, -0.8501, 0.6981), (-0.2, -0.7778, 0.7778), (-0.2, -0.6981, 0.8501), (0.2, -0.35, 0.6062), (0.2, -0.2679, 0.6467), (0.2, -0.1812, 0.6761), (0.2, -0.09137, 0.694), (0.2, -0.45, 0.7794), (0.2, -0.3444, 0.8315), (0.2, -0.2329, 0.8693), (0.2, -0.1175, 0.8923), (0.2, -0.3827, 0.9239), (0.2, -0.2588, 0.9659), (0.2, -0.1305, 0.9914), (0.2, -0.3871, 1.03), (0.2, -0.2847, 1.063), (0.2, -0.1796, 1.085), (-0.2, -0.35, 0.6062), (-0.2, -0.2679, 0.6467), (-0.2, -0.1812, 0.6761), (-0.2, -0.09137, 0.694), (-0.2, -0.45, 0.7794), (-0.2, -0.3444, 0.8315), (-0.2, -0.2329, 0.8693), (-0.2, -0.1175, 0.8923), (-0.2, -0.3827, 0.9239), (-0.2, -0.2588, 0.9659), (-0.2, -0.1305, 0.9914), (-0.2, -0.3871, 1.03), (-0.2, -0.2847, 1.063), (-0.2, -0.1796, 1.085)], [], [(4, 0, 1, 5), (5, 1, 2, 6), (6, 2, 3, 7), (8, 5, 6, 9), (9, 6, 7, 10), (11, 8, 9, 12), (12, 9, 10, 13), (14, 18, 19, 15), (15, 19, 20, 16), (16, 20, 21, 17), (19, 22, 23, 20), (20, 23, 24, 21), (22, 25, 26, 23), (23, 26, 27, 24), (18, 4, 5, 19), (19, 5, 8, 22), (22, 8, 11, 25), (25, 11, 12, 26), (26, 12, 13, 27), (27, 13, 10, 24), (24, 10, 7, 21), (32, 28, 29, 33), (33, 29, 30, 34), (34, 30, 31, 35), (36, 33, 34, 37), (37, 34, 35, 38), (39, 36, 37, 40), (40, 37, 38, 41), (42, 46, 47, 43), (43, 47, 48, 44), (44, 48, 49, 45), (47, 50, 51, 48), (48, 51, 52, 49), (50, 53, 54, 51), (51, 54, 55, 52), (46, 32, 33, 47), (47, 33, 36, 50), (50, 36, 39, 53), (53, 39, 40, 54), (54, 40, 41, 55), (55, 41, 38, 52), (52, 38, 35, 49), (3, 28, 32, 7), (7, 32, 46, 21), (21, 46, 42, 17), (60, 56, 57, 61), (61, 57, 58, 62), (62, 58, 59, 63), (64, 61, 62, 65), (65, 62, 63, 66), (67, 64, 65, 68), (68, 65, 66, 69), (70, 74, 75, 71), (71, 75, 76, 72), (72, 76, 77, 73), (75, 78, 79, 76), (76, 79, 80, 77), (78, 81, 82, 79), (79, 82, 83, 80), (74, 60, 61, 75), (75, 61, 64, 78), (78, 64, 67, 81), (81, 67, 68, 82), (82, 68, 69, 83), (83, 69, 66, 80), (80, 66, 63, 77), (31, 56, 60, 35), (35, 60, 74, 49), (49, 74, 70, 45), (88, 84, 85, 89), (89, 85, 86, 90), (90, 86, 87, 91), (92, 89, 90, 93), (93, 90, 91, 94), (95, 92, 93, 96), (96, 93, 94, 97), (98, 102, 103, 99), (99, 103, 104, 100), (100, 104, 105, 101), (103, 106, 107, 104), (104, 107, 108, 105), (106, 109, 110, 107), (107, 110, 111, 108), (102, 88, 89, 103), (103, 89, 92, 106), (106, 92, 95, 109), (109, 95, 96, 110), (110, 96, 97, 111), (111, 97, 94, 108), (108, 94, 91, 105), (59, 84, 88, 63), (63, 88, 102, 77), (77, 102, 98, 73), (116, 112, 113, 117), (117, 113, 114, 118), (118, 114, 115, 119), (120, 117, 118, 121), (121, 118, 119, 122), (123, 120, 121, 124), (124, 121, 122, 125), (126, 130, 131, 127), (127, 131, 132, 128), (128, 132, 133, 129), (131, 134, 135, 132), (132, 135, 136, 133), (134, 137, 138, 135), (135, 138, 139, 136), (130, 116, 117, 131), (131, 117, 120, 134), (134, 120, 123, 137), (137, 123, 124, 138), (138, 124, 125, 139), (139, 125, 122, 136), (136, 122, 119, 133), (87, 112, 116, 91), (91, 116, 130, 105), (105, 130, 126, 101), (144, 140, 141, 145), (145, 141, 142, 146), (146, 142, 143, 147), (148, 145, 146, 149), (149, 146, 147, 150), (151, 148, 149, 152), (152, 149, 150, 153), (154, 158, 159, 155), (155, 159, 160, 156), (156, 160, 161, 157), (159, 162, 163, 160), (160, 163, 164, 161), (162, 165, 166, 163), (163, 166, 167, 164), (158, 144, 145, 159), (159, 145, 148, 162), (162, 148, 151, 165), (165, 151, 152, 166), (166, 152, 153, 167), (167, 153, 150, 164), (164, 150, 147, 161), (115, 140, 144, 119), (119, 144, 158, 133), (133, 158, 154, 129), (172, 168, 169, 173), (173, 169, 170, 174), (174, 170, 171, 175), (176, 173, 174, 177), (177, 174, 175, 178), (179, 176, 177, 180), (180, 177, 178, 181), (182, 186, 187, 183), (183, 187, 188, 184), (184, 188, 189, 185), (187, 190, 191, 188), (188, 191, 192, 189), (190, 193, 194, 191), (191, 194, 195, 192), (186, 172, 173, 187), (187, 173, 176, 190), (190, 176, 179, 193), (193, 179, 180, 194), (194, 180, 181, 195), (195, 181, 178, 192), (192, 178, 175, 189), (143, 168, 172, 147), (147, 172, 186, 161), (161, 186, 182, 157), (200, 196, 197, 201), (201, 197, 198, 202), (202, 198, 199, 203), (204, 201, 202, 205), (205, 202, 203, 206), (207, 204, 205, 208), (208, 205, 206, 209), (210, 214, 215, 211), (211, 215, 216, 212), (212, 216, 217, 213), (215, 218, 219, 216), (216, 219, 220, 217), (218, 221, 222, 219), (219, 222, 223, 220), (214, 200, 201, 215), (215, 201, 204, 218), (218, 204, 207, 221), (221, 207, 208, 222), (222, 208, 209, 223), (223, 209, 206, 220), (220, 206, 203, 217), (171, 196, 200, 175), (175, 200, 214, 189), (189, 214, 210, 185), (228, 224, 225, 229), (229, 225, 226, 230), (230, 226, 227, 231), (232, 229, 230, 233), (233, 230, 231, 234), (235, 232, 233, 236), (236, 233, 234, 237), (238, 242, 243, 239), (239, 243, 244, 240), (240, 244, 245, 241), (243, 246, 247, 244), (244, 247, 248, 245), (246, 249, 250, 247), (247, 250, 251, 248), (242, 228, 229, 243), (243, 229, 232, 246), (246, 232, 235, 249), (249, 235, 236, 250), (250, 236, 237, 251), (251, 237, 234, 248), (248, 234, 231, 245), (199, 224, 228, 203), (203, 228, 242, 217), (217, 242, 238, 213), (256, 252, 253, 257), (257, 253, 254, 258), (258, 254, 255, 259), (260, 257, 258, 261), (261, 258, 259, 262), (263, 260, 261, 264), (264, 261, 262, 265), (266, 270, 271, 267), (267, 271, 272, 268), (268, 272, 273, 269), (271, 274, 275, 272), (272, 275, 276, 273), (274, 277, 278, 275), (275, 278, 279, 276), (270, 256, 257, 271), (271, 257, 260, 274), (274, 260, 263, 277), (277, 263, 264, 278), (278, 264, 265, 279), (279, 265, 262, 276), (276, 262, 259, 273), (227, 252, 256, 231), (231, 256, 270, 245), (245, 270, 266, 241), (284, 280, 281, 285), (285, 281, 282, 286), (286, 282, 283, 287), (288, 285, 286, 289), (289, 286, 287, 290), (291, 288, 289, 292), (292, 289, 290, 293), (294, 298, 299, 295), (295, 299, 300, 296), (296, 300, 301, 297), (299, 302, 303, 300), (300, 303, 304, 301), (302, 305, 306, 303), (303, 306, 307, 304), (298, 284, 285, 299), (299, 285, 288, 302), (302, 288, 291, 305), (305, 291, 292, 306), (306, 292, 293, 307), (307, 293, 290, 304), (304, 290, 287, 301), (255, 280, 284, 259), (259, 284, 298, 273), (273, 298, 294, 269), (312, 308, 309, 313), (313, 309, 310, 314), (314, 310, 311, 315), (316, 313, 314, 317), (317, 314, 315, 318), (319, 316, 317, 320), (320, 317, 318, 321), (322, 326, 327, 323), (323, 327, 328, 324), (324, 328, 329, 325), (327, 330, 331, 328), (328, 331, 332, 329), (330, 333, 334, 331), (331, 334, 335, 332), (326, 312, 313, 327), (327, 313, 316, 330), (330, 316, 319, 333), (333, 319, 320, 334), (334, 320, 321, 335), (335, 321, 318, 332), (332, 318, 315, 329), (283, 308, 312, 287), (287, 312, 326, 301), (301, 326, 322, 297), (311, 0, 4, 315), (315, 4, 18, 329), (329, 18, 14, 325)])
me_gear_001.use_remesh_preserve_volume = False
me_gear_001.use_remesh_preserve_attributes = False
me_gear_001.use_mirror_vertex_groups = False
me_gear_001.update()

# ---- objects
ob_constraint = bpy.data.objects.new('Constraint', None)
ob_cube = bpy.data.objects.new('Cube', me_cube)
ob_light = bpy.data.objects.new('Light', light_light)
ob_camera = bpy.data.objects.new('Camera', cam_camera)
ob_gear = bpy.data.objects.new('Gear', me_gear)
ob_constrainthinge = bpy.data.objects.new('ConstraintHinge', None)
ob_constraintmotor = bpy.data.objects.new('ConstraintMotor', None)
ob_gear_001 = bpy.data.objects.new('Gear.001', me_gear_001)

# ---- transforms, parenting, visibility, modifiers, constraints
ob_constraint.location = (0.0, 0.0, 0.6381)
ob_constraint.empty_display_type = 'ARROWS'
ob_constraint.lineart.crease_threshold = 0.0
ob_cube.location = (0.0, 0.0, 0.0)
ob_cube.lock_rotations_4d = False
ob_cube.empty_display_type = 'ARROWS'
ob_cube.lineart.crease_threshold = 0.0
_m = ob_cube.modifiers.new('Collision', 'COLLISION')
ob_light.location = (4.076, 1.005, 5.904)
ob_light.rotation_euler = (0.6503, 0.05522, 1.866)
ob_light.lock_rotations_4d = False
ob_light.empty_display_type = 'ARROWS'
ob_light.color = (0.0, 0.0, 0.0, 0.0)
ob_light.lineart.crease_threshold = 0.0
ob_camera.location = (7.359, -6.926, 4.958)
ob_camera.rotation_euler = (1.109, 0.0, 0.8149)
ob_camera.lock_rotations_4d = False
ob_camera.empty_display_type = 'ARROWS'
ob_camera.color = (0.0, 0.0, 0.0, 0.0)
ob_camera.display_type = 'WIRE'
ob_camera.lineart.crease_threshold = 0.0
ob_gear.location = (0.0, 0.0, 1.276)
ob_gear.lineart.crease_threshold = 0.0
_vg = ob_gear.vertex_groups.new(name='Tips')
_vg = ob_gear.vertex_groups.new(name='Valleys')
_m = ob_gear.modifiers.new('Collision', 'COLLISION')
_c = ob_gear.constraints.new('CHILD_OF'); _c.name = 'Child Of'
_c.active = False
_c.target = ob_cube
_c.set_inverse_pending = False
ob_constrainthinge.location = (0.0, 0.0, 0.6381)
ob_constrainthinge.empty_display_type = 'ARROWS'
ob_constrainthinge.lineart.crease_threshold = 0.0
_c = ob_constrainthinge.constraints.new('CHILD_OF'); _c.name = 'Child Of'
_c.target = ob_cube
_c.set_inverse_pending = False
ob_constraintmotor.location = (0.0, 0.0, 0.6381)
ob_constraintmotor.rotation_euler = (-0.0, -1.571, 0.0)
ob_constraintmotor.empty_display_type = 'ARROWS'
ob_constraintmotor.lineart.crease_threshold = 0.0
_c = ob_constraintmotor.constraints.new('CHILD_OF'); _c.name = 'Child Of'
_c.target = ob_cube
_c.set_inverse_pending = False
ob_gear_001.parent = ob_cube
ob_gear_001.location = (-1.224, 0.0, 0.0)
ob_gear_001.lineart.crease_threshold = 0.0
_vg = ob_gear_001.vertex_groups.new(name='Tips')
_vg = ob_gear_001.vertex_groups.new(name='Valleys')

# ---- collection membership
scene.collection.objects.link(ob_constraint)
col_collection.objects.link(ob_cube)
col_collection.objects.link(ob_light)
col_collection.objects.link(ob_camera)
col_collection.objects.link(ob_gear)
col_collection.objects.link(ob_constrainthinge)
col_collection.objects.link(ob_constraintmotor)
col_collection.objects.link(ob_gear_001)

# ---- scene / render settings (as saved in the file)
scene.camera = ob_camera
scene.frame_start = 1; scene.frame_end = 250; scene.frame_set(1)
scene.render.engine = 'BLENDER_EEVEE_NEXT'
scene.cycles.use_denoising = False
scene.cycles.samples = 128
scene.cycles.sampling_pattern = 'TABULATED_SOBOL'
scene.cycles.use_adaptive_sampling = False
scene.cycles.use_light_tree = False
scene.view_settings.view_transform = 'Filmic'
bpy.context.view_layer.update()
